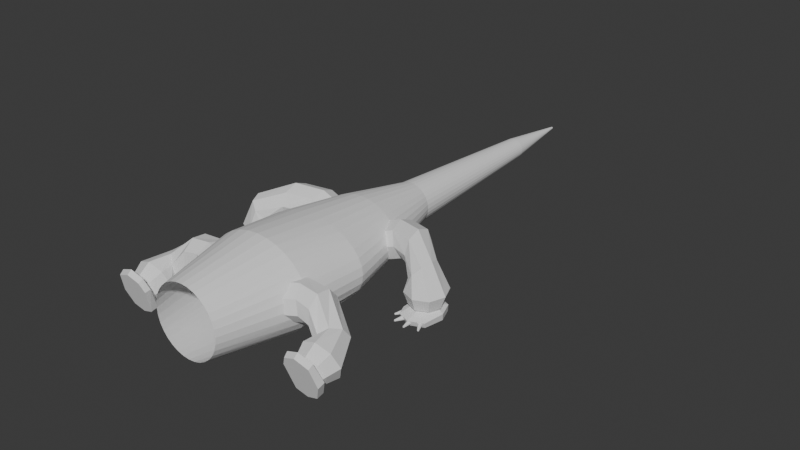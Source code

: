 # Source: Simple_TUT_Reptile_Anatomy_0807.blend  (saved by Blender 4.4.32; exported with 4.5.12 LTS)
import bpy
from mathutils import Matrix  # noqa: F401  (used for matrix-valued properties, if any)

bpy.ops.wm.read_factory_settings(use_empty=True)
scene = bpy.context.scene
scene.name = 'Scene'

# ---- collections
col_collection = bpy.data.collections.new('Collection'); scene.collection.children.link(col_collection)

# ---- world
world_world = bpy.data.worlds.new('World'); scene.world = world_world
world_world.use_nodes = True; world_world.node_tree.nodes.clear()
_N = world_world.node_tree.nodes; _L = world_world.node_tree.links
n0 = _N.new('ShaderNodeOutputWorld'); n0.name = 'World Output'; n0.location = (300, 300)
n1 = _N.new('ShaderNodeBackground'); n1.name = 'Background'; n1.location = (10, 300)
n1.inputs[0].default_value = (0.05088, 0.05088, 0.05088, 1.0)
_L.new(n1.outputs[0], n0.inputs[0])
n0.is_active_output = True
world_world.color = (0.05088, 0.05088, 0.05088)
world_world.sun_shadow_jitter_overblur = 0.0

# ---- meshes
me_cylinder = bpy.data.meshes.new('Cylinder')
me_cylinder.from_pydata([(0.0, 0.7533, -0.7533), (0.0, 1.0, 1.0), (0.147, 0.7388, -0.7533), (0.2342, 0.9808, 1.0), (0.2883, 0.696, -0.7533), (0.4594, 0.9239, 1.0), (0.4185, 0.6263, -0.7533), (0.6669, 0.8315, 1.0), (0.5327, 0.5327, -0.7533), (0.8488, 0.7071, 1.0), (0.6263, 0.4185, -0.7533), (0.9981, 0.5556, 1.0), (0.696, 0.2883, -0.7533), (1.109, 0.3827, 1.0), (0.7388, 0.147, -0.7533), (1.177, 0.1951, 1.0), (0.7533, -1.323e-23, -0.7533), (1.2, 0.0, 1.0), (0.7388, -0.147, -0.7533), (1.177, -0.1951, 1.0), (0.696, -0.2883, -0.7533), (1.109, -0.3827, 1.0), (0.6263, -0.4185, -0.7533), (0.9981, -0.5556, 1.0), (0.5327, -0.5327, -0.7533), (0.8488, -0.7071, 1.0), (0.4185, -0.6263, -0.7533), (0.6669, -0.8315, 1.0), (0.2883, -0.696, -0.7533), (0.4594, -0.9239, 1.0), (0.147, -0.7388, -0.7533), (0.2342, -0.9808, 1.0), (0.0, -0.7533, -0.7533), (0.0, -1.0, 1.0), (0.0, 0.7218, 3.745), (0.1764, 0.708, 3.745), (0.3461, 0.6669, 3.745), (0.5024, 0.6002, 3.745), (0.6394, 0.5104, 3.745), (0.7519, 0.401, 3.745), (0.8355, 0.2762, 3.745), (0.8869, 0.1408, 3.745), (0.9043, -1.322e-07, 3.745), (0.8869, -0.1408, 3.745), (0.8355, -0.2762, 3.745), (0.7519, -0.401, 3.745), (0.6394, -0.5104, 3.745), (0.5024, -0.6002, 3.745), (0.3461, -0.6669, 3.745), (0.1764, -0.708, 3.745), (0.0, -0.7218, 3.745), (1.041, 0.4783, 2.373), (1.157, 0.3295, 2.373), (1.157, -0.3295, 2.373), (1.041, -0.4783, 2.373), (0.2444, -0.8444, 2.373), (0.0, -0.8609, 2.373), (0.6959, 0.7158, 2.373), (0.8857, 0.6088, 2.373), (1.253, -6.608e-08, 2.373), (1.229, -0.168, 2.373), (0.6959, -0.7158, 2.373), (0.4793, -0.7954, 2.373), (0.2444, 0.8444, 2.373), (0.4793, 0.7954, 2.373), (1.229, 0.168, 2.373), (0.8857, -0.6088, 2.373), (0.0, 0.8609, 2.373), (0.0, 0.4534, 5.279), (0.08845, 0.4446, 5.279), (0.1735, 0.4188, 5.279), (0.2519, 0.377, 5.279), (0.3206, 0.3206, 5.279), (0.377, 0.2519, 5.279), (0.4188, 0.1735, 5.279), (0.4446, 0.08845, 5.279), (0.4534, -2.11e-07, 5.279), (0.4446, -0.08845, 5.279), (0.4188, -0.1735, 5.279), (0.377, -0.2519, 5.279), (0.3206, -0.3206, 5.279), (0.2519, -0.377, 5.279), (0.1735, -0.4188, 5.279), (0.08845, -0.4446, 5.279), (0.0, -0.4534, 5.279), (0.0, 0.2297, 9.003), (0.04482, 0.2253, 9.003), (0.08791, 0.2122, 9.003), (0.1276, 0.191, 9.003), (0.1624, 0.1624, 9.003), (0.191, 0.1276, 9.003), (0.2122, 0.08791, 9.003), (0.2253, 0.04482, 9.003), (0.2297, -3.835e-07, 9.003), (0.2253, -0.04482, 9.003), (0.2122, -0.08791, 9.003), (0.191, -0.1276, 9.003), (0.1624, -0.1624, 9.003), (0.1276, -0.191, 9.003), (0.08791, -0.2122, 9.003), (0.04482, -0.2253, 9.003), (0.0, -0.2297, 9.003), (0.1307, 0.3155, 7.141), (0.1898, 0.284, 7.141), (0.3155, -0.1307, 7.141), (0.284, -0.1898, 7.141), (0.2415, 0.2415, 7.141), (0.2415, -0.2415, 7.141), (0.284, 0.1898, 7.141), (0.1898, -0.284, 7.141), (0.3155, 0.1307, 7.141), (0.1307, -0.3155, 7.141), (0.335, 0.06663, 7.141), (0.06663, -0.335, 7.141), (0.3415, -2.972e-07, 7.141), (0.0, 0.3415, 7.141), (0.06663, 0.335, 7.141), (0.0, -0.3415, 7.141), (0.335, -0.06663, 7.141), (0.0, 0.02323, 10.6), (0.004532, 0.02278, 10.6), (0.008889, 0.02146, 10.6), (0.01291, 0.01931, 10.6), (0.01643, 0.01643, 10.6), (0.01931, 0.0129, 10.6), (0.02146, 0.008889, 10.6), (0.02278, 0.004531, 10.6), (0.02323, -4.623e-07, 10.6), (0.02278, -0.004532, 10.6), (0.02146, -0.00889, 10.6), (0.01931, -0.01291, 10.6), (0.01643, -0.01643, 10.6), (0.01291, -0.01931, 10.6), (0.008889, -0.02146, 10.6), (0.004532, -0.02278, 10.6), (0.0, -0.02323, 10.6)], [], [(0, 1, 3, 2), (2, 3, 5, 4), (4, 5, 7, 6), (6, 7, 9, 8), (8, 9, 11, 10), (10, 11, 13, 12), (12, 13, 15, 14), (14, 15, 17, 16), (16, 17, 19, 18), (18, 19, 21, 20), (20, 21, 23, 22), (22, 23, 25, 24), (24, 25, 27, 26), (26, 27, 29, 28), (28, 29, 31, 30), (30, 31, 33, 32), (52, 51, 39, 40), (54, 53, 44, 45), (56, 55, 49, 50), (58, 57, 37, 38), (60, 59, 42, 43), (62, 61, 47, 48), (64, 63, 35, 36), (65, 52, 40, 41), (66, 54, 45, 46), (51, 58, 38, 39), (53, 60, 43, 44), (55, 62, 48, 49), (57, 64, 36, 37), (59, 65, 41, 42), (63, 67, 34, 35), (61, 66, 46, 47), (27, 25, 66, 61), (3, 1, 67, 63), (17, 15, 65, 59), (7, 5, 64, 57), (31, 29, 62, 55), (21, 19, 60, 53), (11, 9, 58, 51), (25, 23, 54, 66), (15, 13, 52, 65), (5, 3, 63, 64), (29, 27, 61, 62), (19, 17, 59, 60), (9, 7, 57, 58), (33, 31, 55, 56), (23, 21, 53, 54), (13, 11, 51, 52), (44, 43, 77, 78), (37, 36, 70, 71), (45, 44, 78, 79), (38, 37, 71, 72), (46, 45, 79, 80), (39, 38, 72, 73), (47, 46, 80, 81), (40, 39, 73, 74), (48, 47, 81, 82), (41, 40, 74, 75), (49, 48, 82, 83), (42, 41, 75, 76), (35, 34, 68, 69), (50, 49, 83, 84), (43, 42, 76, 77), (36, 35, 69, 70), (103, 102, 87, 88), (105, 104, 95, 96), (106, 103, 88, 89), (107, 105, 96, 97), (108, 106, 89, 90), (109, 107, 97, 98), (110, 108, 90, 91), (111, 109, 98, 99), (112, 110, 91, 92), (113, 111, 99, 100), (114, 112, 92, 93), (116, 115, 85, 86), (117, 113, 100, 101), (118, 114, 93, 94), (102, 116, 86, 87), (104, 118, 94, 95), (78, 77, 118, 104), (70, 69, 116, 102), (77, 76, 114, 118), (84, 83, 113, 117), (69, 68, 115, 116), (76, 75, 112, 114), (83, 82, 111, 113), (75, 74, 110, 112), (82, 81, 109, 111), (74, 73, 108, 110), (81, 80, 107, 109), (73, 72, 106, 108), (80, 79, 105, 107), (72, 71, 103, 106), (79, 78, 104, 105), (71, 70, 102, 103), (87, 86, 120, 121), (95, 94, 128, 129), (88, 87, 121, 122), (96, 95, 129, 130), (89, 88, 122, 123), (97, 96, 130, 131), (90, 89, 123, 124), (98, 97, 131, 132), (91, 90, 124, 125), (99, 98, 132, 133), (92, 91, 125, 126), (100, 99, 133, 134), (93, 92, 126, 127), (86, 85, 119, 120), (101, 100, 134, 135), (94, 93, 127, 128), (120, 119, 135, 134, 133, 132, 131, 130, 129, 128, 127, 126, 125, 124, 123, 122, 121)])
_uv = me_cylinder.uv_layers.new(name='UVMap')
_uv.uv.foreach_set('vector', [1.0, 0.5, 1.0, 1.0, 0.9688, 1.0, 0.9688, 0.5, 0.9688, 0.5, 0.9688, 1.0, 0.9375, 1.0, 0.9375, 0.5, 0.9375, 0.5, 0.9375, 1.0, 0.9062, 1.0, 0.9062, 0.5, 0.9062, 0.5, 0.9062, 1.0, 0.875, 1.0, 0.875, 0.5, 0.875, 0.5, 0.875, 1.0, 0.8438, 1.0, 0.8438, 0.5, 0.8438, 0.5, 0.8438, 1.0, 0.8125, 1.0, 0.8125, 0.5, 0.8125, 0.5, 0.8125, 1.0, 0.7812, 1.0, 0.7812, 0.5, 0.7812, 0.5, 0.7812, 1.0, 0.75, 1.0, 0.75, 0.5, 0.75, 0.5, 0.75, 1.0, 0.7188, 1.0, 0.7188, 0.5, 0.7188, 0.5, 0.7188, 1.0, 0.6875, 1.0, 0.6875, 0.5, 0.6875, 0.5, 0.6875, 1.0, 0.6562, 1.0, 0.6562, 0.5, 0.6562, 0.5, 0.6562, 1.0, 0.625, 1.0, 0.625, 0.5, 0.625, 0.5, 0.625, 1.0, 0.5938, 1.0, 0.5938, 0.5, 0.5938, 0.5, 0.5938, 1.0, 0.5625, 1.0, 0.5625, 0.5, 0.5625, 0.5, 0.5625, 1.0, 0.5312, 1.0, 0.5312, 0.5, 0.5312, 0.5, 0.5312, 1.0, 0.5, 1.0, 0.5, 0.5, 0.8125, 1.0, 0.8438, 1.0, 0.8438, 1.0, 0.8125, 1.0, 0.6562, 1.0, 0.6875, 1.0, 0.6875, 1.0, 0.6562, 1.0, 0.5, 1.0, 0.5312, 1.0, 0.5312, 1.0, 0.5, 1.0, 0.875, 1.0, 0.9062, 1.0, 0.9062, 1.0, 0.875, 1.0, 0.7188, 1.0, 0.75, 1.0, 0.75, 1.0, 0.7188, 1.0, 0.5625, 1.0, 0.5938, 1.0, 0.5938, 1.0, 0.5625, 1.0, 0.9375, 1.0, 0.9688, 1.0, 0.9688, 1.0, 0.9375, 1.0, 0.7812, 1.0, 0.8125, 1.0, 0.8125, 1.0, 0.7812, 1.0, 0.625, 1.0, 0.6562, 1.0, 0.6562, 1.0, 0.625, 1.0, 0.8438, 1.0, 0.875, 1.0, 0.875, 1.0, 0.8438, 1.0, 0.6875, 1.0, 0.7188, 1.0, 0.7188, 1.0, 0.6875, 1.0, 0.5312, 1.0, 0.5625, 1.0, 0.5625, 1.0, 0.5312, 1.0, 0.9062, 1.0, 0.9375, 1.0, 0.9375, 1.0, 0.9062, 1.0, 0.75, 1.0, 0.7812, 1.0, 0.7812, 1.0, 0.75, 1.0, 0.9688, 1.0, 1.0, 1.0, 1.0, 1.0, 0.9688, 1.0, 0.5938, 1.0, 0.625, 1.0, 0.625, 1.0, 0.5938, 1.0, 0.5938, 1.0, 0.625, 1.0, 0.625, 1.0, 0.5938, 1.0, 0.9688, 1.0, 1.0, 1.0, 1.0, 1.0, 0.9688, 1.0, 0.75, 1.0, 0.7812, 1.0, 0.7812, 1.0, 0.75, 1.0, 0.9062, 1.0, 0.9375, 1.0, 0.9375, 1.0, 0.9062, 1.0, 0.5312, 1.0, 0.5625, 1.0, 0.5625, 1.0, 0.5312, 1.0, 0.6875, 1.0, 0.7188, 1.0, 0.7188, 1.0, 0.6875, 1.0, 0.8438, 1.0, 0.875, 1.0, 0.875, 1.0, 0.8438, 1.0, 0.625, 1.0, 0.6562, 1.0, 0.6562, 1.0, 0.625, 1.0, 0.7812, 1.0, 0.8125, 1.0, 0.8125, 1.0, 0.7812, 1.0, 0.9375, 1.0, 0.9688, 1.0, 0.9688, 1.0, 0.9375, 1.0, 0.5625, 1.0, 0.5938, 1.0, 0.5938, 1.0, 0.5625, 1.0, 0.7188, 1.0, 0.75, 1.0, 0.75, 1.0, 0.7188, 1.0, 0.875, 1.0, 0.9062, 1.0, 0.9062, 1.0, 0.875, 1.0, 0.5, 1.0, 0.5312, 1.0, 0.5312, 1.0, 0.5, 1.0, 0.6562, 1.0, 0.6875, 1.0, 0.6875, 1.0, 0.6562, 1.0, 0.8125, 1.0, 0.8438, 1.0, 0.8438, 1.0, 0.8125, 1.0, 0.6875, 1.0, 0.7188, 1.0, 0.7188, 1.0, 0.6875, 1.0, 0.9062, 1.0, 0.9375, 1.0, 0.9375, 1.0, 0.9062, 1.0, 0.6562, 1.0, 0.6875, 1.0, 0.6875, 1.0, 0.6562, 1.0, 0.875, 1.0, 0.9062, 1.0, 0.9062, 1.0, 0.875, 1.0, 0.625, 1.0, 0.6562, 1.0, 0.6562, 1.0, 0.625, 1.0, 0.8438, 1.0, 0.875, 1.0, 0.875, 1.0, 0.8438, 1.0, 0.5938, 1.0, 0.625, 1.0, 0.625, 1.0, 0.5938, 1.0, 0.8125, 1.0, 0.8438, 1.0, 0.8438, 1.0, 0.8125, 1.0, 0.5625, 1.0, 0.5938, 1.0, 0.5938, 1.0, 0.5625, 1.0, 0.7812, 1.0, 0.8125, 1.0, 0.8125, 1.0, 0.7812, 1.0, 0.5312, 1.0, 0.5625, 1.0, 0.5625, 1.0, 0.5312, 1.0, 0.75, 1.0, 0.7812, 1.0, 0.7812, 1.0, 0.75, 1.0, 0.9688, 1.0, 1.0, 1.0, 1.0, 1.0, 0.9688, 1.0, 0.5, 1.0, 0.5312, 1.0, 0.5312, 1.0, 0.5, 1.0, 0.7188, 1.0, 0.75, 1.0, 0.75, 1.0, 0.7188, 1.0, 0.9375, 1.0, 0.9688, 1.0, 0.9688, 1.0, 0.9375, 1.0, 0.9062, 1.0, 0.9375, 1.0, 0.9375, 1.0, 0.9062, 1.0, 0.6562, 1.0, 0.6875, 1.0, 0.6875, 1.0, 0.6562, 1.0, 0.875, 1.0, 0.9062, 1.0, 0.9062, 1.0, 0.875, 1.0, 0.625, 1.0, 0.6562, 1.0, 0.6562, 1.0, 0.625, 1.0, 0.8438, 1.0, 0.875, 1.0, 0.875, 1.0, 0.8438, 1.0, 0.5938, 1.0, 0.625, 1.0, 0.625, 1.0, 0.5938, 1.0, 0.8125, 1.0, 0.8438, 1.0, 0.8438, 1.0, 0.8125, 1.0, 0.5625, 1.0, 0.5938, 1.0, 0.5938, 1.0, 0.5625, 1.0, 0.7812, 1.0, 0.8125, 1.0, 0.8125, 1.0, 0.7812, 1.0, 0.5312, 1.0, 0.5625, 1.0, 0.5625, 1.0, 0.5312, 1.0, 0.75, 1.0, 0.7812, 1.0, 0.7812, 1.0, 0.75, 1.0, 0.9688, 1.0, 1.0, 1.0, 1.0, 1.0, 0.9688, 1.0, 0.5, 1.0, 0.5312, 1.0, 0.5312, 1.0, 0.5, 1.0, 0.7188, 1.0, 0.75, 1.0, 0.75, 1.0, 0.7188, 1.0, 0.9375, 1.0, 0.9688, 1.0, 0.9688, 1.0, 0.9375, 1.0, 0.6875, 1.0, 0.7188, 1.0, 0.7188, 1.0, 0.6875, 1.0, 0.6875, 1.0, 0.7188, 1.0, 0.7188, 1.0, 0.6875, 1.0, 0.9375, 1.0, 0.9688, 1.0, 0.9688, 1.0, 0.9375, 1.0, 0.7188, 1.0, 0.75, 1.0, 0.75, 1.0, 0.7188, 1.0, 0.5, 1.0, 0.5312, 1.0, 0.5312, 1.0, 0.5, 1.0, 0.9688, 1.0, 1.0, 1.0, 1.0, 1.0, 0.9688, 1.0, 0.75, 1.0, 0.7812, 1.0, 0.7812, 1.0, 0.75, 1.0, 0.5312, 1.0, 0.5625, 1.0, 0.5625, 1.0, 0.5312, 1.0, 0.7812, 1.0, 0.8125, 1.0, 0.8125, 1.0, 0.7812, 1.0, 0.5625, 1.0, 0.5938, 1.0, 0.5938, 1.0, 0.5625, 1.0, 0.8125, 1.0, 0.8438, 1.0, 0.8438, 1.0, 0.8125, 1.0, 0.5938, 1.0, 0.625, 1.0, 0.625, 1.0, 0.5938, 1.0, 0.8438, 1.0, 0.875, 1.0, 0.875, 1.0, 0.8438, 1.0, 0.625, 1.0, 0.6562, 1.0, 0.6562, 1.0, 0.625, 1.0, 0.875, 1.0, 0.9062, 1.0, 0.9062, 1.0, 0.875, 1.0, 0.6562, 1.0, 0.6875, 1.0, 0.6875, 1.0, 0.6562, 1.0, 0.9062, 1.0, 0.9375, 1.0, 0.9375, 1.0, 0.9062, 1.0, 0.9375, 1.0, 0.9688, 1.0, 0.9688, 1.0, 0.9375, 1.0, 0.6875, 1.0, 0.7188, 1.0, 0.7188, 1.0, 0.6875, 1.0, 0.9062, 1.0, 0.9375, 1.0, 0.9375, 1.0, 0.9062, 1.0, 0.6562, 1.0, 0.6875, 1.0, 0.6875, 1.0, 0.6562, 1.0, 0.875, 1.0, 0.9062, 1.0, 0.9062, 1.0, 0.875, 1.0, 0.625, 1.0, 0.6562, 1.0, 0.6562, 1.0, 0.625, 1.0, 0.8438, 1.0, 0.875, 1.0, 0.875, 1.0, 0.8438, 1.0, 0.5938, 1.0, 0.625, 1.0, 0.625, 1.0, 0.5938, 1.0, 0.8125, 1.0, 0.8438, 1.0, 0.8438, 1.0, 0.8125, 1.0, 0.5625, 1.0, 0.5938, 1.0, 0.5938, 1.0, 0.5625, 1.0, 0.7812, 1.0, 0.8125, 1.0, 0.8125, 1.0, 0.7812, 1.0, 0.5312, 1.0, 0.5625, 1.0, 0.5625, 1.0, 0.5312, 1.0, 0.75, 1.0, 0.7812, 1.0, 0.7812, 1.0, 0.75, 1.0, 0.9688, 1.0, 1.0, 1.0, 1.0, 1.0, 0.9688, 1.0, 0.5, 1.0, 0.5312, 1.0, 0.5312, 1.0, 0.5, 1.0, 0.7188, 1.0, 0.75, 1.0, 0.75, 1.0, 0.7188, 1.0, 0.9688, 1.0, 1.0, 1.0, 0.5, 1.0, 0.5312, 1.0, 0.5625, 1.0, 0.5938, 1.0, 0.625, 1.0, 0.6562, 1.0, 0.6875, 1.0, 0.7188, 1.0, 0.75, 1.0, 0.7812, 1.0, 0.8125, 1.0, 0.8438, 1.0, 0.875, 1.0, 0.9062, 1.0, 0.9375, 1.0])
me_cylinder.update()
me_cylinder_001 = bpy.data.meshes.new('Cylinder.001')
me_cylinder_001.from_pydata([(-0.1455, 0.4024, -0.4212), (0.09437, 0.4024, 0.126), (0.07926, 0.2846, -0.5957), (0.357, 0.2846, 0.01649), (0.1723, 4.756e-08, -0.668), (0.4658, 6.982e-08, -0.02885), (0.07926, -0.2846, -0.5957), (0.357, -0.2846, 0.01649), (-0.1455, -0.4024, -0.4212), (0.09437, -0.4024, 0.126), (-0.3702, -0.2846, -0.2466), (-0.1683, -0.2846, 0.2354), (-0.4633, -1.878e-08, -0.1743), (-0.2771, 2.822e-08, 0.2808), (-0.3702, 0.2846, -0.2466), (-0.1683, 0.2846, 0.2354), (0.3791, 0.2081, 0.4621), (0.5742, 0.09025, 0.2687), (0.655, -0.1943, 0.1886), (0.5742, -0.4789, 0.2687), (0.3791, -0.5968, 0.4621), (0.184, -0.4789, 0.6554), (0.1032, -0.1943, 0.7355), (0.184, 0.09025, 0.6554), (0.7682, -0.3081, 0.6887), (0.7631, -0.3995, 0.4682), (0.761, -0.6201, 0.3768), (0.7631, -0.8407, 0.4682), (0.7682, -0.932, 0.6887), (0.7733, -0.8407, 0.9092), (0.7754, -0.6201, 1.001), (0.7733, -0.3995, 0.9092), (1.117, -0.1724, 0.4748), (0.9047, -0.2997, 0.2514), (0.8234, -0.6076, 0.1521), (0.9208, -0.9156, 0.235), (1.14, -1.043, 0.4515), (1.353, -0.9161, 0.6748), (1.434, -0.6082, 0.7742), (1.336, -0.3002, 0.6913), (1.299, -0.2725, 0.2885), (1.134, -0.372, 0.1125), (1.073, -0.6126, 0.03191), (1.152, -0.8535, 0.09384), (1.325, -0.9535, 0.2621), (1.49, -0.854, 0.438), (1.551, -0.6133, 0.5186), (1.472, -0.3725, 0.4567), (1.358, -0.298, 0.2314), (1.209, -0.3842, 0.08578), (1.148, -0.5922, 0.02548), (1.209, -0.8002, 0.08578), (1.358, -0.8863, 0.2314), (1.506, -0.8002, 0.377), (1.568, -0.5922, 0.4373), (1.506, -0.3842, 0.377), (1.384, -0.1893, 0.2049), (1.199, -0.2827, 0.0235), (1.144, -0.8247, -0.07783), (1.211, -1.062, -0.01219), (1.407, -1.176, 0.1807), (1.624, -1.049, 0.3928), (1.662, -0.6154, 0.4776), (1.569, -0.2827, 0.3863), (1.488, -0.1906, 0.1018), (1.314, -0.2769, -0.0683), (1.242, -0.8247, -0.1396), (1.304, -1.021, -0.07898), (1.488, -1.128, 0.1018), (1.692, -1.008, 0.3018), (1.749, -0.5922, 0.3574), (1.661, -0.2769, 0.2717), (1.674, -1.216, 0.322), (1.626, -1.065, 0.2603), (1.677, -1.212, 0.3275), (1.635, -1.057, 0.2741), (1.678, -1.21, 0.3342), (1.638, -1.05, 0.291), (1.677, -1.208, 0.3411), (1.633, -1.045, 0.3084), (1.673, -1.207, 0.3471), (1.623, -1.044, 0.3236), (1.667, -1.208, 0.3513), (1.608, -1.045, 0.3343), (1.66, -1.21, 0.3532), (1.591, -1.05, 0.3388), (1.653, -1.212, 0.3523), (1.574, -1.057, 0.3366), (1.648, -1.216, 0.3488), (1.56, -1.065, 0.3279), (1.644, -1.219, 0.3433), (1.551, -1.073, 0.314), (1.643, -1.222, 0.3366), (1.548, -1.08, 0.2971), (1.645, -1.224, 0.3297), (1.552, -1.085, 0.2798), (1.649, -1.224, 0.3237), (1.563, -1.087, 0.2646), (1.655, -1.224, 0.3195), (1.578, -1.085, 0.2539), (1.662, -1.222, 0.3177), (1.595, -1.08, 0.2493), (1.668, -1.219, 0.3186), (1.612, -1.073, 0.2516), (1.592, -0.9716, 0.2266), (1.601, -0.9634, 0.2405), (1.603, -0.9563, 0.2574), (1.599, -0.9517, 0.2747), (1.589, -0.95, 0.2899), (1.574, -0.9517, 0.3006), (1.556, -0.9563, 0.3052), (1.539, -0.9634, 0.303), (1.525, -0.9716, 0.2942), (1.516, -0.9799, 0.2804), (1.514, -0.9869, 0.2635), (1.518, -0.9916, 0.2461), (1.528, -0.9933, 0.231), (1.543, -0.9916, 0.2203), (1.561, -0.9869, 0.2157), (1.578, -0.9799, 0.2179), (1.286, -1.234, -0.05873), (1.348, -1.083, -0.01276), (1.289, -1.238, -0.05322), (1.357, -1.092, 0.001133), (1.29, -1.24, -0.04652), (1.359, -1.098, 0.01805), (1.288, -1.242, -0.03963), (1.355, -1.103, 0.03543), (1.284, -1.243, -0.03361), (1.345, -1.105, 0.05062), (1.278, -1.242, -0.02937), (1.33, -1.103, 0.06131), (1.272, -1.24, -0.02756), (1.312, -1.098, 0.06586), (1.265, -1.238, -0.02846), (1.295, -1.092, 0.0636), (1.259, -1.234, -0.03193), (1.281, -1.083, 0.05485), (1.256, -1.231, -0.03744), (1.272, -1.075, 0.04096), (1.255, -1.228, -0.04414), (1.27, -1.068, 0.02404), (1.256, -1.227, -0.05103), (1.274, -1.064, 0.006661), (1.26, -1.226, -0.05705), (1.284, -1.062, -0.008526), (1.266, -1.227, -0.06129), (1.299, -1.064, -0.01921), (1.273, -1.228, -0.0631), (1.317, -1.068, -0.02377), (1.28, -1.231, -0.0622), (1.333, -1.075, -0.0215), (1.381, -0.9896, 0.02049), (1.39, -0.9978, 0.03438), (1.393, -1.005, 0.0513), (1.389, -1.009, 0.06868), (1.378, -1.011, 0.08386), (1.363, -1.009, 0.09455), (1.346, -1.005, 0.09911), (1.329, -0.9978, 0.09684), (1.315, -0.9896, 0.0881), (1.306, -0.9814, 0.0742), (1.304, -0.9744, 0.05728), (1.308, -0.9698, 0.0399), (1.318, -0.9682, 0.02472), (1.333, -0.9698, 0.01403), (1.35, -0.9744, 0.009475), (1.367, -0.9814, 0.01174), (1.465, -1.02, 0.1072), (1.447, -1.021, 0.1038), (1.429, -1.021, 0.1076), (1.413, -1.021, 0.118), (1.403, -1.021, 0.1335), (1.4, -1.021, 0.1516), (1.404, -1.02, 0.1697), (1.414, -1.02, 0.185), (1.429, -1.02, 0.1951), (1.448, -1.019, 0.1985), (1.466, -1.019, 0.1947), (1.481, -1.019, 0.1843), (1.491, -1.019, 0.1688), (1.494, -1.019, 0.1507), (1.491, -1.02, 0.1326), (1.48, -1.02, 0.1174), (1.466, -1.125, 0.1085), (1.47, -1.295, 0.1242), (1.448, -1.126, 0.1051), (1.463, -1.295, 0.1228), (1.43, -1.126, 0.1089), (1.456, -1.295, 0.1243), (1.415, -1.126, 0.1193), (1.45, -1.295, 0.1285), (1.404, -1.126, 0.1347), (1.446, -1.295, 0.1346), (1.401, -1.126, 0.1529), (1.444, -1.295, 0.1418), (1.405, -1.125, 0.171), (1.446, -1.295, 0.1489), (1.415, -1.125, 0.1862), (1.45, -1.294, 0.155), (1.431, -1.125, 0.1963), (1.456, -1.294, 0.159), (1.449, -1.125, 0.1998), (1.463, -1.294, 0.1604), (1.467, -1.124, 0.196), (1.47, -1.294, 0.1589), (1.482, -1.124, 0.1856), (1.476, -1.294, 0.1547), (1.492, -1.124, 0.1701), (1.48, -1.294, 0.1486), (1.496, -1.125, 0.1519), (1.482, -1.294, 0.1414), (1.492, -1.125, 0.1339), (1.48, -1.294, 0.1342), (1.482, -1.125, 0.1186), (1.476, -1.294, 0.1282), (-0.01833, 0.4024, -0.137), (0.2433, 0.2846, -0.2489), (0.3517, 5.154e-08, -0.2952), (0.2433, -0.2846, -0.2489), (-0.01833, -0.4024, -0.137), (-0.28, -0.2846, -0.0251), (-0.3883, 9.016e-09, 0.02124), (-0.28, 0.2846, -0.0251), (1.184, -1.057, -0.1554), (1.25, -0.9227, -0.1041), (1.187, -1.061, -0.1504), (1.258, -0.9316, -0.09163), (1.188, -1.064, -0.1443), (1.26, -0.9392, -0.07626), (1.186, -1.066, -0.138), (1.256, -0.9442, -0.06032), (1.182, -1.066, -0.1324), (1.246, -0.946, -0.04625), (1.177, -1.066, -0.1284), (1.232, -0.9442, -0.03617), (1.171, -1.064, -0.1266), (1.217, -0.9392, -0.03163), (1.165, -1.061, -0.1273), (1.201, -0.9316, -0.03332), (1.16, -1.057, -0.1304), (1.189, -0.9227, -0.04098), (1.156, -1.053, -0.1353), (1.181, -0.9138, -0.05344), (1.156, -1.05, -0.1414), (1.179, -0.9062, -0.06881), (1.157, -1.048, -0.1477), (1.183, -0.9012, -0.08475), (1.161, -1.048, -0.1533), (1.193, -0.8994, -0.09883), (1.167, -1.048, -0.1573), (1.207, -0.9012, -0.1089), (1.173, -1.05, -0.1591), (1.222, -0.9062, -0.1134), (1.179, -1.053, -0.1584), (1.238, -0.9138, -0.1118), (1.287, -0.8393, -0.06787), (1.295, -0.8483, -0.0554), (1.297, -0.8558, -0.04003), (1.293, -0.8609, -0.0241), (1.283, -0.8626, -0.01002), (1.269, -0.8609, 5.42e-05), (1.254, -0.8558, 0.004592), (1.238, -0.8483, 0.002903), (1.226, -0.8393, -0.004755), (1.218, -0.8304, -0.01722), (1.216, -0.8229, -0.03259), (1.22, -0.8178, -0.04852), (1.23, -0.816, -0.0626), (1.244, -0.8178, -0.07268), (1.259, -0.8229, -0.07721), (1.275, -0.8304, -0.07553)], [], [(216, 1, 3, 217), (217, 3, 5, 218), (218, 5, 7, 219), (219, 7, 9, 220), (220, 9, 11, 221), (221, 11, 13, 222), (7, 5, 18, 19), (222, 13, 15, 223), (223, 15, 1, 216), (0, 2, 4, 6, 8, 10, 12, 14), (23, 22, 30, 31), (13, 11, 21, 22), (9, 7, 19, 20), (15, 13, 22, 23), (5, 3, 17, 18), (11, 9, 20, 21), (1, 15, 23, 16), (3, 1, 16, 17), (26, 25, 33, 34), (21, 20, 28, 29), (19, 18, 26, 27), (17, 16, 24, 25), (16, 23, 31, 24), (22, 21, 29, 30), (20, 19, 27, 28), (18, 17, 25, 26), (32, 39, 47, 40), (31, 30, 38, 39), (29, 28, 36, 37), (27, 26, 34, 35), (25, 24, 32, 33), (24, 31, 39, 32), (30, 29, 37, 38), (28, 27, 35, 36), (45, 44, 52, 53), (38, 37, 45, 46), (36, 35, 43, 44), (34, 33, 41, 42), (39, 38, 46, 47), (37, 36, 44, 45), (35, 34, 42, 43), (33, 32, 40, 41), (49, 48, 56, 57), (43, 42, 50, 51), (41, 40, 48, 49), (40, 47, 55, 48), (46, 45, 53, 54), (44, 43, 51, 52), (42, 41, 49, 50), (47, 46, 54, 55), (63, 62, 70, 71), (48, 55, 63, 56), (54, 53, 61, 62), (52, 51, 59, 60), (50, 49, 57, 58), (55, 54, 62, 63), (53, 52, 60, 61), (51, 50, 58, 59), (65, 64, 71, 70, 69, 68, 67, 66), (61, 60, 68, 69), (59, 58, 66, 67), (57, 56, 64, 65), (56, 63, 71, 64), (62, 61, 69, 70), (60, 59, 67, 68), (58, 57, 65, 66), (72, 73, 75, 74), (74, 75, 77, 76), (76, 77, 79, 78), (78, 79, 81, 80), (80, 81, 83, 82), (82, 83, 85, 84), (84, 85, 87, 86), (86, 87, 89, 88), (88, 89, 91, 90), (90, 91, 93, 92), (92, 93, 95, 94), (94, 95, 97, 96), (96, 97, 99, 98), (98, 99, 101, 100), (95, 93, 114, 115), (100, 101, 103, 102), (102, 103, 73, 72), (72, 74, 76, 78, 80, 82, 84, 86, 88, 90, 92, 94, 96, 98, 100, 102), (105, 104, 119, 118, 117, 116, 115, 114, 113, 112, 111, 110, 109, 108, 107, 106), (73, 103, 119, 104), (81, 79, 107, 108), (91, 89, 112, 113), (101, 99, 117, 118), (77, 75, 105, 106), (87, 85, 110, 111), (97, 95, 115, 116), (83, 81, 108, 109), (93, 91, 113, 114), (103, 101, 118, 119), (79, 77, 106, 107), (89, 87, 111, 112), (75, 73, 104, 105), (99, 97, 116, 117), (85, 83, 109, 110), (130, 131, 133, 132), (122, 123, 125, 124), (139, 137, 160, 161), (120, 122, 124, 126, 128, 130, 132, 134, 136, 138, 140, 142, 144, 146, 148, 150), (126, 127, 129, 128), (125, 123, 153, 154), (120, 121, 123, 122), (123, 121, 152, 153), (138, 139, 141, 140), (132, 133, 135, 134), (140, 141, 143, 142), (143, 141, 162, 163), (153, 152, 167, 166, 165, 164, 163, 162, 161, 160, 159, 158, 157, 156, 155, 154), (149, 147, 165, 166), (144, 145, 147, 146), (131, 129, 156, 157), (137, 135, 159, 160), (121, 151, 167, 152), (147, 145, 164, 165), (145, 143, 163, 164), (141, 139, 161, 162), (128, 129, 131, 130), (135, 133, 158, 159), (142, 143, 145, 144), (133, 131, 157, 158), (150, 151, 121, 120), (146, 147, 149, 148), (136, 137, 139, 138), (151, 149, 166, 167), (134, 135, 137, 136), (124, 125, 127, 126), (148, 149, 151, 150), (129, 127, 155, 156), (127, 125, 154, 155), (188, 190, 171, 170), (184, 186, 169, 168), (204, 206, 179, 178), (200, 202, 177, 176), (186, 188, 170, 169), (206, 208, 180, 179), (182, 183, 168, 169, 170, 171, 172, 173, 174, 175, 176, 177, 178, 179, 180, 181), (185, 184, 214, 215), (192, 194, 173, 172), (191, 190, 188, 189), (195, 194, 192, 193), (199, 198, 196, 197), (203, 202, 200, 201), (207, 206, 204, 205), (197, 196, 194, 195), (211, 210, 208, 209), (212, 214, 183, 182), (202, 204, 178, 177), (215, 214, 212, 213), (208, 210, 181, 180), (210, 212, 182, 181), (189, 188, 186, 187), (209, 208, 206, 207), (194, 196, 174, 173), (215, 213, 211, 209, 207, 205, 203, 201, 199, 197, 195, 193, 191, 189, 187, 185), (201, 200, 198, 199), (196, 198, 175, 174), (193, 192, 190, 191), (213, 212, 210, 211), (190, 192, 172, 171), (187, 186, 184, 185), (198, 200, 176, 175), (205, 204, 202, 203), (214, 184, 168, 183), (14, 223, 216, 0), (12, 222, 223, 14), (10, 221, 222, 12), (8, 220, 221, 10), (6, 219, 220, 8), (4, 218, 219, 6), (2, 217, 218, 4), (0, 216, 217, 2), (234, 235, 237, 236), (226, 227, 229, 228), (243, 241, 264, 265), (224, 226, 228, 230, 232, 234, 236, 238, 240, 242, 244, 246, 248, 250, 252, 254), (230, 231, 233, 232), (229, 227, 257, 258), (224, 225, 227, 226), (227, 225, 256, 257), (242, 243, 245, 244), (236, 237, 239, 238), (244, 245, 247, 246), (247, 245, 266, 267), (257, 256, 271, 270, 269, 268, 267, 266, 265, 264, 263, 262, 261, 260, 259, 258), (253, 251, 269, 270), (248, 249, 251, 250), (235, 233, 260, 261), (241, 239, 263, 264), (225, 255, 271, 256), (251, 249, 268, 269), (249, 247, 267, 268), (245, 243, 265, 266), (232, 233, 235, 234), (239, 237, 262, 263), (246, 247, 249, 248), (237, 235, 261, 262), (254, 255, 225, 224), (250, 251, 253, 252), (240, 241, 243, 242), (255, 253, 270, 271), (238, 239, 241, 240), (228, 229, 231, 230), (252, 253, 255, 254), (233, 231, 259, 260), (231, 229, 258, 259)])
_uv = me_cylinder_001.uv_layers.new(name='UVMap')
_uv.uv.foreach_set('vector', [1.0, 0.75, 1.0, 1.0, 0.875, 1.0, 0.875, 0.75, 0.875, 0.75, 0.875, 1.0, 0.75, 1.0, 0.75, 0.75, 0.75, 0.75, 0.75, 1.0, 0.625, 1.0, 0.625, 0.75, 0.625, 0.75, 0.625, 1.0, 0.5, 1.0, 0.5, 0.75, 0.5, 0.75, 0.5, 1.0, 0.375, 1.0, 0.375, 0.75, 0.375, 0.75, 0.375, 1.0, 0.25, 1.0, 0.25, 0.75, 0.625, 1.0, 0.75, 1.0, 0.75, 1.0, 0.625, 1.0, 0.25, 0.75, 0.25, 1.0, 0.125, 1.0, 0.125, 0.75, 0.125, 0.75, 0.125, 1.0, 0.0, 1.0, 0.0, 0.75, 0.75, 0.49, 0.9197, 0.4197, 0.99, 0.25, 0.9197, 0.08029, 0.75, 0.01, 0.5803, 0.08029, 0.51, 0.25, 0.5803, 0.4197, 0.125, 1.0, 0.25, 1.0, 0.25, 1.0, 0.125, 1.0, 0.25, 1.0, 0.375, 1.0, 0.375, 1.0, 0.25, 1.0, 0.5, 1.0, 0.625, 1.0, 0.625, 1.0, 0.5, 1.0, 0.125, 1.0, 0.25, 1.0, 0.25, 1.0, 0.125, 1.0, 0.75, 1.0, 0.875, 1.0, 0.875, 1.0, 0.75, 1.0, 0.375, 1.0, 0.5, 1.0, 0.5, 1.0, 0.375, 1.0, 0.0, 1.0, 0.125, 1.0, 0.125, 1.0, 0.0, 1.0, 0.875, 1.0, 1.0, 1.0, 1.0, 1.0, 0.875, 1.0, 0.75, 1.0, 0.875, 1.0, 0.875, 1.0, 0.75, 1.0, 0.375, 1.0, 0.5, 1.0, 0.5, 1.0, 0.375, 1.0, 0.625, 1.0, 0.75, 1.0, 0.75, 1.0, 0.625, 1.0, 0.875, 1.0, 1.0, 1.0, 1.0, 1.0, 0.875, 1.0, 0.0, 1.0, 0.125, 1.0, 0.125, 1.0, 0.0, 1.0, 0.25, 1.0, 0.375, 1.0, 0.375, 1.0, 0.25, 1.0, 0.5, 1.0, 0.625, 1.0, 0.625, 1.0, 0.5, 1.0, 0.75, 1.0, 0.875, 1.0, 0.875, 1.0, 0.75, 1.0, 0.0, 1.0, 0.125, 1.0, 0.125, 1.0, 0.0, 1.0, 0.125, 1.0, 0.25, 1.0, 0.25, 1.0, 0.125, 1.0, 0.375, 1.0, 0.5, 1.0, 0.5, 1.0, 0.375, 1.0, 0.625, 1.0, 0.75, 1.0, 0.75, 1.0, 0.625, 1.0, 0.875, 1.0, 1.0, 1.0, 1.0, 1.0, 0.875, 1.0, 0.0, 1.0, 0.125, 1.0, 0.125, 1.0, 0.0, 1.0, 0.25, 1.0, 0.375, 1.0, 0.375, 1.0, 0.25, 1.0, 0.5, 1.0, 0.625, 1.0, 0.625, 1.0, 0.5, 1.0, 0.375, 1.0, 0.5, 1.0, 0.5, 1.0, 0.375, 1.0, 0.25, 1.0, 0.375, 1.0, 0.375, 1.0, 0.25, 1.0, 0.5, 1.0, 0.625, 1.0, 0.625, 1.0, 0.5, 1.0, 0.75, 1.0, 0.875, 1.0, 0.875, 1.0, 0.75, 1.0, 0.125, 1.0, 0.25, 1.0, 0.25, 1.0, 0.125, 1.0, 0.375, 1.0, 0.5, 1.0, 0.5, 1.0, 0.375, 1.0, 0.625, 1.0, 0.75, 1.0, 0.75, 1.0, 0.625, 1.0, 0.875, 1.0, 1.0, 1.0, 1.0, 1.0, 0.875, 1.0, 0.875, 1.0, 1.0, 1.0, 1.0, 1.0, 0.875, 1.0, 0.625, 1.0, 0.75, 1.0, 0.75, 1.0, 0.625, 1.0, 0.875, 1.0, 1.0, 1.0, 1.0, 1.0, 0.875, 1.0, 0.0, 1.0, 0.125, 1.0, 0.125, 1.0, 0.0, 1.0, 0.25, 1.0, 0.375, 1.0, 0.375, 1.0, 0.25, 1.0, 0.5, 1.0, 0.625, 1.0, 0.625, 1.0, 0.5, 1.0, 0.75, 1.0, 0.875, 1.0, 0.875, 1.0, 0.75, 1.0, 0.125, 1.0, 0.25, 1.0, 0.25, 1.0, 0.125, 1.0, 0.125, 1.0, 0.25, 1.0, 0.25, 1.0, 0.125, 1.0, 0.0, 1.0, 0.125, 1.0, 0.125, 1.0, 0.0, 1.0, 0.25, 1.0, 0.375, 1.0, 0.375, 1.0, 0.25, 1.0, 0.5, 1.0, 0.625, 1.0, 0.625, 1.0, 0.5, 1.0, 0.75, 1.0, 0.875, 1.0, 0.875, 1.0, 0.75, 1.0, 0.125, 1.0, 0.25, 1.0, 0.25, 1.0, 0.125, 1.0, 0.375, 1.0, 0.5, 1.0, 0.5, 1.0, 0.375, 1.0, 0.625, 1.0, 0.75, 1.0, 0.75, 1.0, 0.625, 1.0, 0.4197, 0.4197, 0.25, 0.49, 0.08029, 0.4197, 0.01, 0.25, 0.08029, 0.08029, 0.25, 0.01, 0.4197, 0.08029, 0.49, 0.25, 0.375, 1.0, 0.5, 1.0, 0.5, 1.0, 0.375, 1.0, 0.625, 1.0, 0.75, 1.0, 0.75, 1.0, 0.625, 1.0, 0.875, 1.0, 1.0, 1.0, 1.0, 1.0, 0.875, 1.0, 0.0, 1.0, 0.125, 1.0, 0.125, 1.0, 0.0, 1.0, 0.25, 1.0, 0.375, 1.0, 0.375, 1.0, 0.25, 1.0, 0.5, 1.0, 0.625, 1.0, 0.625, 1.0, 0.5, 1.0, 0.75, 1.0, 0.875, 1.0, 0.875, 1.0, 0.75, 1.0, 1.0, 0.5, 1.0, 1.0, 0.9375, 1.0, 0.9375, 0.5, 0.9375, 0.5, 0.9375, 1.0, 0.875, 1.0, 0.875, 0.5, 0.875, 0.5, 0.875, 1.0, 0.8125, 1.0, 0.8125, 0.5, 0.8125, 0.5, 0.8125, 1.0, 0.75, 1.0, 0.75, 0.5, 0.75, 0.5, 0.75, 1.0, 0.6875, 1.0, 0.6875, 0.5, 0.6875, 0.5, 0.6875, 1.0, 0.625, 1.0, 0.625, 0.5, 0.625, 0.5, 0.625, 1.0, 0.5625, 1.0, 0.5625, 0.5, 0.5625, 0.5, 0.5625, 1.0, 0.5, 1.0, 0.5, 0.5, 0.5, 0.5, 0.5, 1.0, 0.4375, 1.0, 0.4375, 0.5, 0.4375, 0.5, 0.4375, 1.0, 0.375, 1.0, 0.375, 0.5, 0.375, 0.5, 0.375, 1.0, 0.3125, 1.0, 0.3125, 0.5, 0.3125, 0.5, 0.3125, 1.0, 0.25, 1.0, 0.25, 0.5, 0.25, 0.5, 0.25, 1.0, 0.1875, 1.0, 0.1875, 0.5, 0.1875, 0.5, 0.1875, 1.0, 0.125, 1.0, 0.125, 0.5, 0.3125, 1.0, 0.375, 1.0, 0.375, 1.0, 0.3125, 1.0, 0.125, 0.5, 0.125, 1.0, 0.0625, 1.0, 0.0625, 0.5, 0.0625, 0.5, 0.0625, 1.0, 0.0, 1.0, 0.0, 0.5, 0.75, 0.49, 0.8418, 0.4717, 0.9197, 0.4197, 0.9717, 0.3418, 0.99, 0.25, 0.9717, 0.1582, 0.9197, 0.08029, 0.8418, 0.02827, 0.75, 0.01, 0.6582, 0.02827, 0.5803, 0.08029, 0.5283, 0.1582, 0.51, 0.25, 0.5283, 0.3418, 0.5803, 0.4197, 0.6582, 0.4717, 0.3418, 0.4717, 0.25, 0.49, 0.1582, 0.4717, 0.08029, 0.4197, 0.02827, 0.3418, 0.01, 0.25, 0.02827, 0.1582, 0.08029, 0.08029, 0.1582, 0.02827, 0.25, 0.01, 0.3418, 0.02827, 0.4197, 0.08029, 0.4717, 0.1582, 0.49, 0.25, 0.4717, 0.3418, 0.4197, 0.4197, 0.0, 1.0, 0.0625, 1.0, 0.0625, 1.0, 0.0, 1.0, 0.75, 1.0, 0.8125, 1.0, 0.8125, 1.0, 0.75, 1.0, 0.4375, 1.0, 0.5, 1.0, 0.5, 1.0, 0.4375, 1.0, 0.125, 1.0, 0.1875, 1.0, 0.1875, 1.0, 0.125, 1.0, 0.875, 1.0, 0.9375, 1.0, 0.9375, 1.0, 0.875, 1.0, 0.5625, 1.0, 0.625, 1.0, 0.625, 1.0, 0.5625, 1.0, 0.25, 1.0, 0.3125, 1.0, 0.3125, 1.0, 0.25, 1.0, 0.6875, 1.0, 0.75, 1.0, 0.75, 1.0, 0.6875, 1.0, 0.375, 1.0, 0.4375, 1.0, 0.4375, 1.0, 0.375, 1.0, 0.0625, 1.0, 0.125, 1.0, 0.125, 1.0, 0.0625, 1.0, 0.8125, 1.0, 0.875, 1.0, 0.875, 1.0, 0.8125, 1.0, 0.5, 1.0, 0.5625, 1.0, 0.5625, 1.0, 0.5, 1.0, 0.9375, 1.0, 1.0, 1.0, 1.0, 1.0, 0.9375, 1.0, 0.1875, 1.0, 0.25, 1.0, 0.25, 1.0, 0.1875, 1.0, 0.625, 1.0, 0.6875, 1.0, 0.6875, 1.0, 0.625, 1.0, 0.6875, 0.5, 0.6875, 1.0, 0.625, 1.0, 0.625, 0.5, 0.9375, 0.5, 0.9375, 1.0, 0.875, 1.0, 0.875, 0.5, 0.4375, 1.0, 0.5, 1.0, 0.5, 1.0, 0.4375, 1.0, 0.75, 0.49, 0.8418, 0.4717, 0.9197, 0.4197, 0.9717, 0.3418, 0.99, 0.25, 0.9717, 0.1582, 0.9197, 0.08029, 0.8418, 0.02827, 0.75, 0.01, 0.6582, 0.02827, 0.5803, 0.08029, 0.5283, 0.1582, 0.51, 0.25, 0.5283, 0.3418, 0.5803, 0.4197, 0.6582, 0.4717, 0.8125, 0.5, 0.8125, 1.0, 0.75, 1.0, 0.75, 0.5, 0.875, 1.0, 0.9375, 1.0, 0.9375, 1.0, 0.875, 1.0, 1.0, 0.5, 1.0, 1.0, 0.9375, 1.0, 0.9375, 0.5, 0.9375, 1.0, 1.0, 1.0, 1.0, 1.0, 0.9375, 1.0, 0.4375, 0.5, 0.4375, 1.0, 0.375, 1.0, 0.375, 0.5, 0.625, 0.5, 0.625, 1.0, 0.5625, 1.0, 0.5625, 0.5, 0.375, 0.5, 0.375, 1.0, 0.3125, 1.0, 0.3125, 0.5, 0.3125, 1.0, 0.375, 1.0, 0.375, 1.0, 0.3125, 1.0, 0.3418, 0.4717, 0.25, 0.49, 0.1582, 0.4717, 0.08029, 0.4197, 0.02827, 0.3418, 0.01, 0.25, 0.02827, 0.1582, 0.08029, 0.08029, 0.1582, 0.02827, 0.25, 0.01, 0.3418, 0.02827, 0.4197, 0.08029, 0.4717, 0.1582, 0.49, 0.25, 0.4717, 0.3418, 0.4197, 0.4197, 0.125, 1.0, 0.1875, 1.0, 0.1875, 1.0, 0.125, 1.0, 0.25, 0.5, 0.25, 1.0, 0.1875, 1.0, 0.1875, 0.5, 0.6875, 1.0, 0.75, 1.0, 0.75, 1.0, 0.6875, 1.0, 0.5, 1.0, 0.5625, 1.0, 0.5625, 1.0, 0.5, 1.0, 0.0, 1.0, 0.0625, 1.0, 0.0625, 1.0, 0.0, 1.0, 0.1875, 1.0, 0.25, 1.0, 0.25, 1.0, 0.1875, 1.0, 0.25, 1.0, 0.3125, 1.0, 0.3125, 1.0, 0.25, 1.0, 0.375, 1.0, 0.4375, 1.0, 0.4375, 1.0, 0.375, 1.0, 0.75, 0.5, 0.75, 1.0, 0.6875, 1.0, 0.6875, 0.5, 0.5625, 1.0, 0.625, 1.0, 0.625, 1.0, 0.5625, 1.0, 0.3125, 0.5, 0.3125, 1.0, 0.25, 1.0, 0.25, 0.5, 0.625, 1.0, 0.6875, 1.0, 0.6875, 1.0, 0.625, 1.0, 0.0625, 0.5, 0.0625, 1.0, 0.0, 1.0, 0.0, 0.5, 0.1875, 0.5, 0.1875, 1.0, 0.125, 1.0, 0.125, 0.5, 0.5, 0.5, 0.5, 1.0, 0.4375, 1.0, 0.4375, 0.5, 0.0625, 1.0, 0.125, 1.0, 0.125, 1.0, 0.0625, 1.0, 0.5625, 0.5, 0.5625, 1.0, 0.5, 1.0, 0.5, 0.5, 0.875, 0.5, 0.875, 1.0, 0.8125, 1.0, 0.8125, 0.5, 0.125, 0.5, 0.125, 1.0, 0.0625, 1.0, 0.0625, 0.5, 0.75, 1.0, 0.8125, 1.0, 0.8125, 1.0, 0.75, 1.0, 0.8125, 1.0, 0.875, 1.0, 0.875, 1.0, 0.8125, 1.0, 0.1875, 1.0, 0.25, 1.0, 0.25, 1.0, 0.1875, 1.0, 0.0625, 1.0, 0.125, 1.0, 0.125, 1.0, 0.0625, 1.0, 0.6875, 1.0, 0.75, 1.0, 0.75, 1.0, 0.6875, 1.0, 0.5625, 1.0, 0.625, 1.0, 0.625, 1.0, 0.5625, 1.0, 0.125, 1.0, 0.1875, 1.0, 0.1875, 1.0, 0.125, 1.0, 0.75, 1.0, 0.8125, 1.0, 0.8125, 1.0, 0.75, 1.0, 0.3418, 0.4717, 0.25, 0.49, 0.1582, 0.4717, 0.08029, 0.4197, 0.02827, 0.3418, 0.01, 0.25, 0.02827, 0.1582, 0.08029, 0.08029, 0.1582, 0.02827, 0.25, 0.01, 0.3418, 0.02827, 0.4197, 0.08029, 0.4717, 0.1582, 0.49, 0.25, 0.4717, 0.3418, 0.4197, 0.4197, 0.0625, 0.5, 0.0625, 1.0, 0.0, 1.0, 0.0, 0.5, 0.3125, 1.0, 0.375, 1.0, 0.375, 1.0, 0.3125, 1.0, 0.25, 0.5, 0.25, 1.0, 0.1875, 1.0, 0.1875, 0.5, 0.375, 0.5, 0.375, 1.0, 0.3125, 1.0, 0.3125, 0.5, 0.5, 0.5, 0.5, 1.0, 0.4375, 1.0, 0.4375, 0.5, 0.625, 0.5, 0.625, 1.0, 0.5625, 1.0, 0.5625, 0.5, 0.75, 0.5, 0.75, 1.0, 0.6875, 1.0, 0.6875, 0.5, 0.4375, 0.5, 0.4375, 1.0, 0.375, 1.0, 0.375, 0.5, 0.875, 0.5, 0.875, 1.0, 0.8125, 1.0, 0.8125, 0.5, 0.9375, 1.0, 1.0, 1.0, 1.0, 1.0, 0.9375, 1.0, 0.625, 1.0, 0.6875, 1.0, 0.6875, 1.0, 0.625, 1.0, 1.0, 0.5, 1.0, 1.0, 0.9375, 1.0, 0.9375, 0.5, 0.8125, 1.0, 0.875, 1.0, 0.875, 1.0, 0.8125, 1.0, 0.875, 1.0, 0.9375, 1.0, 0.9375, 1.0, 0.875, 1.0, 0.1875, 0.5, 0.1875, 1.0, 0.125, 1.0, 0.125, 0.5, 0.8125, 0.5, 0.8125, 1.0, 0.75, 1.0, 0.75, 0.5, 0.375, 1.0, 0.4375, 1.0, 0.4375, 1.0, 0.375, 1.0, 0.75, 0.49, 0.8418, 0.4717, 0.9197, 0.4197, 0.9717, 0.3418, 0.99, 0.25, 0.9717, 0.1582, 0.9197, 0.08029, 0.8418, 0.02827, 0.75, 0.01, 0.6582, 0.02827, 0.5803, 0.08029, 0.5283, 0.1582, 0.51, 0.25, 0.5283, 0.3418, 0.5803, 0.4197, 0.6582, 0.4717, 0.5625, 0.5, 0.5625, 1.0, 0.5, 1.0, 0.5, 0.5, 0.4375, 1.0, 0.5, 1.0, 0.5, 1.0, 0.4375, 1.0, 0.3125, 0.5, 0.3125, 1.0, 0.25, 1.0, 0.25, 0.5, 0.9375, 0.5, 0.9375, 1.0, 0.875, 1.0, 0.875, 0.5, 0.25, 1.0, 0.3125, 1.0, 0.3125, 1.0, 0.25, 1.0, 0.125, 0.5, 0.125, 1.0, 0.0625, 1.0, 0.0625, 0.5, 0.5, 1.0, 0.5625, 1.0, 0.5625, 1.0, 0.5, 1.0, 0.6875, 0.5, 0.6875, 1.0, 0.625, 1.0, 0.625, 0.5, 0.0, 1.0, 0.0625, 1.0, 0.0625, 1.0, 0.0, 1.0, 0.125, 0.5, 0.125, 0.75, 0.0, 0.75, 0.0, 0.5, 0.25, 0.5, 0.25, 0.75, 0.125, 0.75, 0.125, 0.5, 0.375, 0.5, 0.375, 0.75, 0.25, 0.75, 0.25, 0.5, 0.5, 0.5, 0.5, 0.75, 0.375, 0.75, 0.375, 0.5, 0.625, 0.5, 0.625, 0.75, 0.5, 0.75, 0.5, 0.5, 0.75, 0.5, 0.75, 0.75, 0.625, 0.75, 0.625, 0.5, 0.875, 0.5, 0.875, 0.75, 0.75, 0.75, 0.75, 0.5, 1.0, 0.5, 1.0, 0.75, 0.875, 0.75, 0.875, 0.5, 0.6875, 0.5, 0.6875, 1.0, 0.625, 1.0, 0.625, 0.5, 0.9375, 0.5, 0.9375, 1.0, 0.875, 1.0, 0.875, 0.5, 0.4375, 1.0, 0.5, 1.0, 0.5, 1.0, 0.4375, 1.0, 0.75, 0.49, 0.8418, 0.4717, 0.9197, 0.4197, 0.9717, 0.3418, 0.99, 0.25, 0.9717, 0.1582, 0.9197, 0.08029, 0.8418, 0.02827, 0.75, 0.01, 0.6582, 0.02827, 0.5803, 0.08029, 0.5283, 0.1582, 0.51, 0.25, 0.5283, 0.3418, 0.5803, 0.4197, 0.6582, 0.4717, 0.8125, 0.5, 0.8125, 1.0, 0.75, 1.0, 0.75, 0.5, 0.875, 1.0, 0.9375, 1.0, 0.9375, 1.0, 0.875, 1.0, 1.0, 0.5, 1.0, 1.0, 0.9375, 1.0, 0.9375, 0.5, 0.9375, 1.0, 1.0, 1.0, 1.0, 1.0, 0.9375, 1.0, 0.4375, 0.5, 0.4375, 1.0, 0.375, 1.0, 0.375, 0.5, 0.625, 0.5, 0.625, 1.0, 0.5625, 1.0, 0.5625, 0.5, 0.375, 0.5, 0.375, 1.0, 0.3125, 1.0, 0.3125, 0.5, 0.3125, 1.0, 0.375, 1.0, 0.375, 1.0, 0.3125, 1.0, 0.3418, 0.4717, 0.25, 0.49, 0.1582, 0.4717, 0.08029, 0.4197, 0.02827, 0.3418, 0.01, 0.25, 0.02827, 0.1582, 0.08029, 0.08029, 0.1582, 0.02827, 0.25, 0.01, 0.3418, 0.02827, 0.4197, 0.08029, 0.4717, 0.1582, 0.49, 0.25, 0.4717, 0.3418, 0.4197, 0.4197, 0.125, 1.0, 0.1875, 1.0, 0.1875, 1.0, 0.125, 1.0, 0.25, 0.5, 0.25, 1.0, 0.1875, 1.0, 0.1875, 0.5, 0.6875, 1.0, 0.75, 1.0, 0.75, 1.0, 0.6875, 1.0, 0.5, 1.0, 0.5625, 1.0, 0.5625, 1.0, 0.5, 1.0, 0.0, 1.0, 0.0625, 1.0, 0.0625, 1.0, 0.0, 1.0, 0.1875, 1.0, 0.25, 1.0, 0.25, 1.0, 0.1875, 1.0, 0.25, 1.0, 0.3125, 1.0, 0.3125, 1.0, 0.25, 1.0, 0.375, 1.0, 0.4375, 1.0, 0.4375, 1.0, 0.375, 1.0, 0.75, 0.5, 0.75, 1.0, 0.6875, 1.0, 0.6875, 0.5, 0.5625, 1.0, 0.625, 1.0, 0.625, 1.0, 0.5625, 1.0, 0.3125, 0.5, 0.3125, 1.0, 0.25, 1.0, 0.25, 0.5, 0.625, 1.0, 0.6875, 1.0, 0.6875, 1.0, 0.625, 1.0, 0.0625, 0.5, 0.0625, 1.0, 0.0, 1.0, 0.0, 0.5, 0.1875, 0.5, 0.1875, 1.0, 0.125, 1.0, 0.125, 0.5, 0.5, 0.5, 0.5, 1.0, 0.4375, 1.0, 0.4375, 0.5, 0.0625, 1.0, 0.125, 1.0, 0.125, 1.0, 0.0625, 1.0, 0.5625, 0.5, 0.5625, 1.0, 0.5, 1.0, 0.5, 0.5, 0.875, 0.5, 0.875, 1.0, 0.8125, 1.0, 0.8125, 0.5, 0.125, 0.5, 0.125, 1.0, 0.0625, 1.0, 0.0625, 0.5, 0.75, 1.0, 0.8125, 1.0, 0.8125, 1.0, 0.75, 1.0, 0.8125, 1.0, 0.875, 1.0, 0.875, 1.0, 0.8125, 1.0])
me_cylinder_001.update()
me_cylinder_002 = bpy.data.meshes.new('Cylinder.002')
me_cylinder_002.from_pydata([(0.05963, 0.02191, -0.6303), (0.4091, 0.2346, -0.195), (0.06675, -0.2824, -0.583), (0.464, -0.05063, -0.09257), (-0.0879, -0.4784, -0.4026), (0.3291, -0.2388, 0.1106), (-0.3137, -0.4513, -0.1949), (0.08348, -0.2196, 0.2955), (-0.4785, -0.2171, -0.08156), (-0.129, -0.004371, 0.3538), (-0.4856, 0.08719, -0.1289), (-0.1839, 0.2809, 0.2513), (-0.3309, 0.2832, -0.3093), (-0.04897, 0.469, 0.04813), (-0.1051, 0.2562, -0.517), (0.1966, 0.4499, -0.1367), (0.7534, 0.2157, 0.08038), (0.7345, -0.08153, 0.1053), (0.569, -0.2747, 0.2763), (0.354, -0.2505, 0.4933), (0.2153, -0.02328, 0.6292), (0.2342, 0.274, 0.6043), (0.3996, 0.4671, 0.4332), (0.6147, 0.443, 0.2162), (1.227, -0.04318, 0.2212), (1.085, -0.2173, 0.1402), (0.9037, -0.3436, 0.2313), (0.7897, -0.3483, 0.441), (0.8095, -0.2284, 0.6466), (0.9514, -0.05435, 0.7275), (1.132, 0.07202, 0.6365), (1.246, 0.07665, 0.4267), (1.471, -0.3821, 0.1141), (1.168, -0.4301, -0.01711), (0.874, -0.5348, 0.1005), (0.761, -0.635, 0.3979), (0.8954, -0.6718, 0.701), (1.198, -0.6238, 0.8322), (1.492, -0.519, 0.7146), (1.605, -0.4189, 0.4171), (1.458, -0.6603, 0.1267), (1.221, -0.6995, 0.0236), (0.992, -0.7852, 0.1146), (0.9046, -0.8674, 0.3463), (1.01, -0.8979, 0.5831), (1.247, -0.8587, 0.6862), (1.476, -0.7729, 0.5952), (1.563, -0.6908, 0.3635), (1.459, -0.746, 0.128), (1.253, -0.7716, 0.04118), (1.052, -0.8333, 0.1227), (0.9747, -0.8951, 0.3248), (1.066, -0.9207, 0.5291), (1.272, -0.8951, 0.616), (1.472, -0.8333, 0.5345), (1.55, -0.7716, 0.3324), (1.539, -0.7492, 0.04601), (1.292, -0.7769, -0.07162), (0.8579, -0.9702, 0.2136), (0.7665, -1.041, 0.4407), (0.8869, -1.074, 0.7114), (1.188, -1.037, 0.8371), (1.533, -0.8757, 0.6093), (1.662, -0.7769, 0.2912), (1.571, -0.8896, 0.01741), (1.339, -0.9152, -0.09382), (0.9005, -1.078, 0.2084), (0.831, -1.136, 0.4029), (0.9438, -1.168, 0.6566), (1.228, -1.132, 0.7751), (1.563, -1.009, 0.5469), (1.686, -0.9152, 0.2462), (0.2428, 0.1307, -0.4033), (0.2962, -0.1555, -0.3028), (0.1606, -0.3441, -0.1004), (-0.08433, -0.3245, 0.08524), (-0.2953, -0.1083, 0.1454), (-0.3486, 0.1779, 0.0449), (-0.2131, 0.3664, -0.1575), (0.03189, 0.3469, -0.3431)], [], [(72, 1, 3, 73), (73, 3, 5, 74), (74, 5, 7, 75), (75, 7, 9, 76), (76, 9, 11, 77), (77, 11, 13, 78), (7, 5, 18, 19), (78, 13, 15, 79), (79, 15, 1, 72), (0, 2, 4, 6, 8, 10, 12, 14), (23, 22, 30, 31), (13, 11, 21, 22), (9, 7, 19, 20), (15, 13, 22, 23), (5, 3, 17, 18), (11, 9, 20, 21), (1, 15, 23, 16), (3, 1, 16, 17), (26, 25, 33, 34), (21, 20, 28, 29), (19, 18, 26, 27), (17, 16, 24, 25), (16, 23, 31, 24), (22, 21, 29, 30), (20, 19, 27, 28), (18, 17, 25, 26), (32, 39, 47, 40), (31, 30, 38, 39), (29, 28, 36, 37), (27, 26, 34, 35), (25, 24, 32, 33), (24, 31, 39, 32), (30, 29, 37, 38), (28, 27, 35, 36), (45, 44, 52, 53), (38, 37, 45, 46), (36, 35, 43, 44), (34, 33, 41, 42), (39, 38, 46, 47), (37, 36, 44, 45), (35, 34, 42, 43), (33, 32, 40, 41), (49, 48, 56, 57), (43, 42, 50, 51), (41, 40, 48, 49), (40, 47, 55, 48), (46, 45, 53, 54), (44, 43, 51, 52), (42, 41, 49, 50), (47, 46, 54, 55), (63, 62, 70, 71), (48, 55, 63, 56), (54, 53, 61, 62), (52, 51, 59, 60), (50, 49, 57, 58), (55, 54, 62, 63), (53, 52, 60, 61), (51, 50, 58, 59), (65, 64, 71, 70, 69, 68, 67, 66), (61, 60, 68, 69), (59, 58, 66, 67), (57, 56, 64, 65), (56, 63, 71, 64), (62, 61, 69, 70), (60, 59, 67, 68), (58, 57, 65, 66), (14, 79, 72, 0), (12, 78, 79, 14), (10, 77, 78, 12), (8, 76, 77, 10), (6, 75, 76, 8), (4, 74, 75, 6), (2, 73, 74, 4), (0, 72, 73, 2)])
_uv = me_cylinder_002.uv_layers.new(name='UVMap')
_uv.uv.foreach_set('vector', [1.0, 0.75, 1.0, 1.0, 0.875, 1.0, 0.875, 0.75, 0.875, 0.75, 0.875, 1.0, 0.75, 1.0, 0.75, 0.75, 0.75, 0.75, 0.75, 1.0, 0.625, 1.0, 0.625, 0.75, 0.625, 0.75, 0.625, 1.0, 0.5, 1.0, 0.5, 0.75, 0.5, 0.75, 0.5, 1.0, 0.375, 1.0, 0.375, 0.75, 0.375, 0.75, 0.375, 1.0, 0.25, 1.0, 0.25, 0.75, 0.625, 1.0, 0.75, 1.0, 0.75, 1.0, 0.625, 1.0, 0.25, 0.75, 0.25, 1.0, 0.125, 1.0, 0.125, 0.75, 0.125, 0.75, 0.125, 1.0, 0.0, 1.0, 0.0, 0.75, 0.75, 0.49, 0.9197, 0.4197, 0.99, 0.25, 0.9197, 0.08029, 0.75, 0.01, 0.5803, 0.08029, 0.51, 0.25, 0.5803, 0.4197, 0.125, 1.0, 0.25, 1.0, 0.25, 1.0, 0.125, 1.0, 0.25, 1.0, 0.375, 1.0, 0.375, 1.0, 0.25, 1.0, 0.5, 1.0, 0.625, 1.0, 0.625, 1.0, 0.5, 1.0, 0.125, 1.0, 0.25, 1.0, 0.25, 1.0, 0.125, 1.0, 0.75, 1.0, 0.875, 1.0, 0.875, 1.0, 0.75, 1.0, 0.375, 1.0, 0.5, 1.0, 0.5, 1.0, 0.375, 1.0, 0.0, 1.0, 0.125, 1.0, 0.125, 1.0, 0.0, 1.0, 0.875, 1.0, 1.0, 1.0, 1.0, 1.0, 0.875, 1.0, 0.75, 1.0, 0.875, 1.0, 0.875, 1.0, 0.75, 1.0, 0.375, 1.0, 0.5, 1.0, 0.5, 1.0, 0.375, 1.0, 0.625, 1.0, 0.75, 1.0, 0.75, 1.0, 0.625, 1.0, 0.875, 1.0, 1.0, 1.0, 1.0, 1.0, 0.875, 1.0, 0.0, 1.0, 0.125, 1.0, 0.125, 1.0, 0.0, 1.0, 0.25, 1.0, 0.375, 1.0, 0.375, 1.0, 0.25, 1.0, 0.5, 1.0, 0.625, 1.0, 0.625, 1.0, 0.5, 1.0, 0.75, 1.0, 0.875, 1.0, 0.875, 1.0, 0.75, 1.0, 0.0, 1.0, 0.125, 1.0, 0.125, 1.0, 0.0, 1.0, 0.125, 1.0, 0.25, 1.0, 0.25, 1.0, 0.125, 1.0, 0.375, 1.0, 0.5, 1.0, 0.5, 1.0, 0.375, 1.0, 0.625, 1.0, 0.75, 1.0, 0.75, 1.0, 0.625, 1.0, 0.875, 1.0, 1.0, 1.0, 1.0, 1.0, 0.875, 1.0, 0.0, 1.0, 0.125, 1.0, 0.125, 1.0, 0.0, 1.0, 0.25, 1.0, 0.375, 1.0, 0.375, 1.0, 0.25, 1.0, 0.5, 1.0, 0.625, 1.0, 0.625, 1.0, 0.5, 1.0, 0.375, 1.0, 0.5, 1.0, 0.5, 1.0, 0.375, 1.0, 0.25, 1.0, 0.375, 1.0, 0.375, 1.0, 0.25, 1.0, 0.5, 1.0, 0.625, 1.0, 0.625, 1.0, 0.5, 1.0, 0.75, 1.0, 0.875, 1.0, 0.875, 1.0, 0.75, 1.0, 0.125, 1.0, 0.25, 1.0, 0.25, 1.0, 0.125, 1.0, 0.375, 1.0, 0.5, 1.0, 0.5, 1.0, 0.375, 1.0, 0.625, 1.0, 0.75, 1.0, 0.75, 1.0, 0.625, 1.0, 0.875, 1.0, 1.0, 1.0, 1.0, 1.0, 0.875, 1.0, 0.875, 1.0, 1.0, 1.0, 1.0, 1.0, 0.875, 1.0, 0.625, 1.0, 0.75, 1.0, 0.75, 1.0, 0.625, 1.0, 0.875, 1.0, 1.0, 1.0, 1.0, 1.0, 0.875, 1.0, 0.0, 1.0, 0.125, 1.0, 0.125, 1.0, 0.0, 1.0, 0.25, 1.0, 0.375, 1.0, 0.375, 1.0, 0.25, 1.0, 0.5, 1.0, 0.625, 1.0, 0.625, 1.0, 0.5, 1.0, 0.75, 1.0, 0.875, 1.0, 0.875, 1.0, 0.75, 1.0, 0.125, 1.0, 0.25, 1.0, 0.25, 1.0, 0.125, 1.0, 0.125, 1.0, 0.25, 1.0, 0.25, 1.0, 0.125, 1.0, 0.0, 1.0, 0.125, 1.0, 0.125, 1.0, 0.0, 1.0, 0.25, 1.0, 0.375, 1.0, 0.375, 1.0, 0.25, 1.0, 0.5, 1.0, 0.625, 1.0, 0.625, 1.0, 0.5, 1.0, 0.75, 1.0, 0.875, 1.0, 0.875, 1.0, 0.75, 1.0, 0.125, 1.0, 0.25, 1.0, 0.25, 1.0, 0.125, 1.0, 0.375, 1.0, 0.5, 1.0, 0.5, 1.0, 0.375, 1.0, 0.625, 1.0, 0.75, 1.0, 0.75, 1.0, 0.625, 1.0, 0.4197, 0.4197, 0.25, 0.49, 0.08029, 0.4197, 0.01, 0.25, 0.08029, 0.08029, 0.25, 0.01, 0.4197, 0.08029, 0.49, 0.25, 0.375, 1.0, 0.5, 1.0, 0.5, 1.0, 0.375, 1.0, 0.625, 1.0, 0.75, 1.0, 0.75, 1.0, 0.625, 1.0, 0.875, 1.0, 1.0, 1.0, 1.0, 1.0, 0.875, 1.0, 0.0, 1.0, 0.125, 1.0, 0.125, 1.0, 0.0, 1.0, 0.25, 1.0, 0.375, 1.0, 0.375, 1.0, 0.25, 1.0, 0.5, 1.0, 0.625, 1.0, 0.625, 1.0, 0.5, 1.0, 0.75, 1.0, 0.875, 1.0, 0.875, 1.0, 0.75, 1.0, 0.125, 0.5, 0.125, 0.75, 0.0, 0.75, 0.0, 0.5, 0.25, 0.5, 0.25, 0.75, 0.125, 0.75, 0.125, 0.5, 0.375, 0.5, 0.375, 0.75, 0.25, 0.75, 0.25, 0.5, 0.5, 0.5, 0.5, 0.75, 0.375, 0.75, 0.375, 0.5, 0.625, 0.5, 0.625, 0.75, 0.5, 0.75, 0.5, 0.5, 0.75, 0.5, 0.75, 0.75, 0.625, 0.75, 0.625, 0.5, 0.875, 0.5, 0.875, 0.75, 0.75, 0.75, 0.75, 0.5, 1.0, 0.5, 1.0, 0.75, 0.875, 0.75, 0.875, 0.5])
me_cylinder_002.update()

# ---- objects
ob_body = bpy.data.objects.new('Body', me_cylinder)
ob_rearlegs = bpy.data.objects.new('RearLegs', me_cylinder_001)
ob_rearlegs_001 = bpy.data.objects.new('RearLegs.001', me_cylinder_002)

# ---- transforms, parenting, visibility, modifiers, constraints
ob_body.location = (0.0, -2.908, 0.0)
ob_body.rotation_euler = (-1.571, -2.22e-16, 2.22e-16)
_m = ob_body.modifiers.new('Mirror', 'MIRROR')
_m.use_clip = True
ob_rearlegs.location = (0.9992, 0.8368, 0.1408)
ob_rearlegs.rotation_euler = (5.381e-08, 0.7756, 1.317e-07)
_m = ob_rearlegs.modifiers.new('Mirror', 'MIRROR')
_m.mirror_object = ob_body
ob_rearlegs_001.location = (0.9992, -2.051, 0.1408)
ob_rearlegs_001.rotation_euler = (5.381e-08, 0.7756, 1.317e-07)
_m = ob_rearlegs_001.modifiers.new('Mirror', 'MIRROR')
_m.mirror_object = ob_body

# ---- collection membership
col_collection.objects.link(ob_body)
col_collection.objects.link(ob_rearlegs)
col_collection.objects.link(ob_rearlegs_001)

# ---- scene / render settings (as saved in the file)
scene.frame_start = 1; scene.frame_end = 250; scene.frame_set(1)
scene.render.engine = 'BLENDER_EEVEE_NEXT'
bpy.context.view_layer.update()

# ---- added for rendering (the .blend has no active camera and no usable light): camera, sun
cam_auto = bpy.data.cameras.new('AutoCamera')
cam_auto.lens = 50.0
cam_auto.sensor_width = 36.0
cam_auto.clip_end = 1000.0
ob_auto_camera = bpy.data.objects.new('AutoCamera', cam_auto)
scene.collection.objects.link(ob_auto_camera)
ob_auto_camera.location = (13.0307, -13.6196, 10.0425)
ob_auto_camera.rotation_euler = (1.09748, -7.21219e-08, 0.694738)
scene.camera = ob_auto_camera
light_auto_sun = bpy.data.lights.new('AutoSun', 'SUN')
light_auto_sun.energy = 3.0
light_auto_sun.angle = 0.0523599
ob_auto_sun = bpy.data.objects.new('AutoSun', light_auto_sun)
scene.collection.objects.link(ob_auto_sun)
ob_auto_sun.rotation_euler = (0.872665, 0.174533, 0.523599)
bpy.context.view_layer.update()
